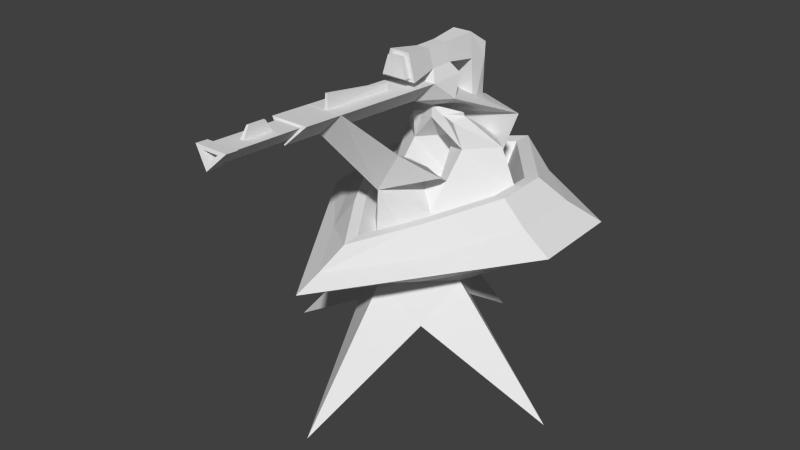 # Source: crystal-future-turret.blend  (saved by Blender 2.76.0; exported with 4.5.12 LTS)
import bpy
from mathutils import Matrix  # noqa: F401  (used for matrix-valued properties, if any)

bpy.ops.wm.read_factory_settings(use_empty=True)
scene = bpy.context.scene
scene.name = 'Scene'

# ---- collections
col_collection_1 = bpy.data.collections.new('Collection 1'); scene.collection.children.link(col_collection_1)

# ---- materials (node trees are filled in below, after node groups)
mat_spaceturret = bpy.data.materials.new('SpaceTurret')
mat_spaceturret.alpha_threshold = 0.0
mat_spaceturret.use_transparent_shadow = False
mat_spaceturret.roughness = 0.5
mat_spaceturret.line_color = (0.0, 0.0, 0.0, 1.0)

# ---- material node trees

# ---- world
world_world = bpy.data.worlds.new('World'); scene.world = world_world
world_world.color = (0.05088, 0.05088, 0.05088)
world_world.use_sun_shadow = False
world_world.sun_shadow_jitter_overblur = 0.0
world_world.cycles.sampling_method = 'MANUAL'
world_world.cycles.sample_map_resolution = 256

# ---- meshes
me_cube_001 = bpy.data.meshes.new('Cube.001')
me_cube_001.from_pydata([(0.0001735, 2.91, 1.0), (2.016, 1.61, 1.0), (0.1116, -1.465, 1.778), (-1.853, 1.387, 1.0), (-9.257e-05, 1.409, 0.0), (1.414, -0.005014, 0.0), (-9.346e-05, -1.419, 0.0), (-1.414, -0.005013, 0.0), (0.7468, 2.245, 1.0), (-0.6651, 2.164, 1.0), (0.8281, -0.3775, 1.0), (-0.5837, -0.4588, 1.0), (-0.7072, 0.7021, 0.0), (-0.7072, -0.7121, 0.0), (0.707, -0.7121, 0.0), (0.707, 0.7021, 0.0), (0.08153, 1.498, 1.0), (0.8281, 0.2393, 1.622), (0.1629, 0.08639, 1.622), (-0.5837, 0.2316, 1.633), (0.08153, 0.2245, 1.633), (0.0001735, 2.91, 2.902), (1.451, 2.285, 2.902), (-1.369, 2.123, 2.902), (0.08153, 1.498, 2.902), (0.7468, 2.245, 2.244), (1.493, 1.58, 2.244), (-0.6651, 2.164, 2.244), (-1.33, 1.417, 2.244), (-0.5837, 0.7517, 2.244), (0.8281, 0.833, 2.244), (0.08153, 1.498, 2.244), (1.023, -0.2352, 1.916), (0.1112, -1.475, 1.784), (-0.8791, -0.3448, 1.916), (0.02983, -0.1903, 2.127), (-0.05152, 1.349, 3.566), (0.6951, 0.6837, 3.566), (-0.7168, 0.6023, 3.566), (0.02983, -0.06293, 3.566), (0.7174, 1.052, 3.027), (0.6537, 0.6762, 2.944), (-0.6945, 0.9782, 2.993), (-0.5793, 0.6754, 2.944), (-0.3553, 0.7087, 2.796), (0.5145, 0.7542, 2.817), (0.05215, 0.6083, 2.966), (1.052, -0.8163, 2.421), (0.5687, -1.271, 2.72), (-0.4312, -1.267, 2.72), (-0.9015, -0.8094, 2.421), (-0.5098, 1.144, 4.043), (0.4902, 1.142, 4.043), (-0.5119, 0.1441, 4.043), (0.4881, 0.142, 4.043), (0.7174, 1.001, 3.137), (0.3221, 0.6968, 3.059), (-0.6945, 0.9274, 3.103), (-0.2477, 0.6964, 3.059), (-0.3553, 0.7002, 2.814), (0.5145, 0.7457, 2.835), (0.05215, 0.6083, 3.286), (0.4744, -3.046, 4.222), (-0.5256, -3.042, 4.222), (-0.5273, -4.099, 4.277), (0.4727, -4.101, 4.277), (0.01443, -4.306, 3.8), (0.01686, -3.25, 3.745), (-0.3715, -4.12, 4.229), (0.3253, -4.122, 4.229), (0.005997, -4.264, 3.896), (-0.3788, -5.944, 4.312), (0.318, -5.946, 4.312), (-0.001322, -6.088, 3.98), (-0.4771, -5.931, 4.343), (0.411, -5.933, 4.343), (0.004002, -6.115, 3.919), (-0.4778, -6.241, 4.364), (0.4104, -6.243, 4.364), (0.003351, -6.425, 3.941), (-0.2476, -6.272, 4.293), (0.1927, -6.273, 4.293), (-0.009107, -6.364, 4.083), (-0.2417, -3.12, 4.096), (0.1987, -3.121, 4.096), (-0.003127, -3.212, 3.886), (-0.06984, -0.9746, 4.104), (0.03222, -0.9756, 4.104), (-0.07141, -2.981, 4.215), (0.03065, -2.982, 4.215), (-0.05192, -0.9515, 4.264), (-0.0004151, -0.952, 4.264), (-0.05422, -2.958, 4.576), (-0.00126, -2.959, 4.576), (-0.07545, -4.631, 4.252), (0.02301, -4.632, 4.252), (-0.07648, -5.434, 4.289), (0.02197, -5.435, 4.289), (-0.05481, -4.789, 4.534), (0.002088, -4.789, 4.534), (-0.05541, -5.253, 4.555), (0.00149, -5.253, 4.555), (-0.3267, 0.9602, 4.329), (0.3064, 0.9589, 4.329), (-0.3281, 0.3271, 4.329), (0.305, 0.3258, 4.329), (-0.192, 0.9602, 4.787), (0.1703, 0.9589, 4.787), (-0.1928, 0.3271, 4.787), (0.1696, 0.3258, 4.787), (-0.481, -0.5543, 4.24), (0.4543, -0.5562, 4.24), (-0.2803, -0.5299, 4.916), (0.255, -0.5319, 4.916), (-0.3388, 1.814, 4.196), (0.3226, 1.813, 4.196), (0.2498, 1.836, 4.852), (-0.269, 1.838, 4.852), (-0.3622, 2.317, 4.116), (0.3482, 2.316, 4.116), (0.3482, 2.334, 4.505), (-0.3622, 2.336, 4.505), (-0.4613, 1.766, 2.836), (0.4452, 1.764, 2.836), (-0.3622, 2.279, 3.049), (0.3482, 2.277, 3.05), (-0.3543, -0.5512, 4.331), (0.3276, -0.5527, 4.332), (-0.2078, -0.5335, 4.825), (0.1825, -0.5349, 4.825), (-0.3547, -0.722, 4.338), (0.3273, -0.7234, 4.338), (-0.208, -0.7043, 4.831), (0.1823, -0.7057, 4.831)], [], [(2, 18, 19), (15, 8, 1), (14, 10, 2), (11, 3, 7), (12, 7, 3), (4, 12, 9), (2, 11, 13), (5, 1, 10), (4, 0, 8), (9, 27, 31), (9, 23, 21), (16, 31, 29), (31, 46, 40), (10, 17, 18), (11, 19, 20), (16, 20, 17), (31, 27, 42), (16, 24, 23), (0, 21, 22), (8, 22, 24), (30, 45, 46), (30, 26, 41), (8, 25, 26), (11, 29, 28), (1, 26, 30), (16, 31, 25), (3, 28, 27), (10, 30, 31), (36, 51, 52), (41, 56, 60), (34, 49, 50), (44, 59, 58), (18, 17, 32), (22, 21, 36), (29, 31, 46), (18, 33, 34), (26, 25, 40), (23, 38, 36), (17, 20, 35), (28, 43, 42), (24, 39, 38), (19, 34, 35), (29, 44, 43), (24, 22, 37), (50, 49, 48), (52, 51, 102, 103), (61, 60, 56), (57, 58, 59), (45, 60, 61), (38, 53, 51), (42, 57, 61), (53, 39, 66, 64), (46, 61, 55), (37, 52, 54), (32, 47, 48), (46, 61, 59), (40, 55, 56), (33, 48, 62, 67), (43, 58, 57), (35, 50, 47), (11, 2, 19), (5, 15, 1), (6, 14, 2), (13, 11, 7), (9, 12, 3), (0, 4, 9), (6, 2, 13), (14, 5, 10), (15, 4, 8), (16, 9, 31), (0, 9, 21), (11, 16, 29), (25, 31, 40), (2, 10, 18), (16, 11, 20), (10, 16, 17), (46, 31, 42), (9, 16, 23), (8, 0, 22), (16, 8, 24), (31, 30, 46), (45, 30, 41), (1, 8, 26), (3, 11, 28), (10, 1, 30), (8, 16, 25), (9, 3, 27), (16, 10, 31), (37, 36, 52), (45, 41, 60), (35, 34, 50), (43, 44, 58), (33, 18, 32), (37, 22, 36), (44, 29, 46), (19, 18, 34), (41, 26, 40), (21, 23, 36), (32, 17, 35), (27, 28, 42), (23, 24, 38), (20, 19, 35), (28, 29, 43), (39, 24, 37), (47, 50, 48), (53, 54, 105, 104), (55, 61, 56), (61, 57, 59), (46, 45, 61), (36, 38, 51), (46, 42, 61), (38, 39, 53), (40, 46, 55), (39, 37, 54), (33, 32, 48), (44, 46, 59), (41, 40, 56), (34, 33, 49), (42, 43, 57), (32, 35, 47), (64, 66, 70, 68), (67, 62, 63), (54, 53, 86, 87), (39, 54, 65, 66), (49, 33, 67, 63), (48, 49, 63, 62), (68, 70, 73, 71), (66, 65, 69, 70), (65, 64, 68, 69), (71, 73, 76, 74), (70, 69, 72, 73), (68, 71, 96, 94), (74, 76, 79, 77), (73, 72, 75, 76), (72, 71, 74, 75), (77, 79, 82, 80), (76, 75, 78, 79), (75, 74, 77, 78), (80, 82, 85, 83), (79, 78, 81, 82), (78, 77, 80, 81), (85, 84, 83), (82, 81, 84, 85), (81, 80, 83, 84), (86, 88, 92, 90), (53, 64, 88, 86), (64, 65, 89, 88), (65, 54, 87, 89), (91, 90, 92, 93), (87, 86, 90, 91), (89, 87, 91, 93), (88, 89, 93, 92), (94, 96, 100, 98), (71, 72, 97, 96), (69, 68, 94, 95), (72, 69, 95, 97), (99, 98, 100, 101), (95, 94, 98, 99), (97, 95, 99, 101), (96, 97, 101, 100), (102, 104, 108, 106), (105, 103, 107, 109), (54, 52, 103, 105), (51, 53, 104, 102), (108, 109, 107), (106, 108, 107), (108, 104, 110, 112), (106, 107, 116, 117), (112, 110, 126, 128), (109, 108, 112, 113), (104, 105, 111, 110), (105, 109, 113, 111), (116, 115, 119, 120), (107, 103, 115, 116), (102, 106, 117, 114), (103, 102, 114, 115), (119, 118, 121, 120), (117, 116, 120, 121), (119, 115, 123, 125), (114, 117, 121, 118), (123, 122, 124, 125), (118, 119, 125, 124), (114, 118, 124, 122), (115, 114, 122, 123), (127, 129, 133, 131), (113, 112, 128, 129), (111, 113, 129, 127), (110, 111, 127, 126), (130, 131, 133, 132), (126, 127, 131, 130), (128, 126, 130, 132), (129, 128, 132, 133)])
me_cube_001.materials.append(mat_spaceturret)
me_cube_001.use_remesh_preserve_volume = False
me_cube_001.use_remesh_preserve_attributes = False
me_cube_001.use_mirror_vertex_groups = False
me_cube_001.update()
me_cube = bpy.data.meshes.new('Cube')
me_cube.from_pydata([(-9.251e-05, 4.088, -3.11), (4.093, -0.005014, -3.11), (-9.346e-05, -4.098, -3.11), (-4.093, -0.005013, -3.11), (1.011, 1.006, -1.0), (-1.011, 1.006, -1.0), (-9.257e-05, 1.868, -0.3168), (1.011, -1.016, -1.0), (1.414, -0.005014, 0.0), (-1.011, -1.016, -1.0), (-9.346e-05, -1.419, 0.0), (-1.414, -0.005013, 0.0), (-0.7072, 1.496, -0.3168), (-0.7072, -0.7121, 0.0), (0.707, -0.7121, 0.0), (0.707, 1.496, -0.3168), (-9.307e-05, -0.005014, -1.0), (-1.813, 2.502, -0.2309), (-2.458, 0.8009, 0.4522), (-9.184e-05, 3.456, -0.6279), (-1.229, -1.012, 0.4522), (-9.396e-05, -2.824, 0.4522), (1.229, -1.012, 0.4522), (2.458, 0.8009, 0.4522), (1.813, 2.502, -0.2309), (-3.362, 3.321, 0.9516), (-3.418, 0.8009, 0.9516), (-9.139e-05, 5.216, 0.7226), (-1.709, -1.72, 0.9516), (-9.425e-05, -4.24, 0.9516), (1.709, -1.72, 0.9516), (3.418, 0.8009, 0.9516), (3.362, 3.321, 0.9516), (-2.644, 2.783, 1.517), (-2.688, 0.8009, 1.517), (-9.175e-05, 5.183, 1.275), (-1.344, -1.533, 1.209), (-9.404e-05, -3.516, 1.209), (1.344, -1.533, 1.209), (2.688, 0.8009, 1.517), (2.644, 2.783, 1.517), (-2.045, 2.334, 2.15), (-2.08, 0.8009, 2.15), (-9.202e-05, 4.924, 1.908), (-1.04, -1.084, 1.842), (-9.387e-05, -2.618, 1.578), (1.04, -1.084, 1.842), (2.079, 0.8009, 2.15), (2.045, 2.334, 2.15), (-1.766, 2.125, 2.125), (-1.795, 0.8009, 2.125), (-9.217e-05, 4.36, 1.916), (-0.8976, -0.8263, 1.859), (-9.377e-05, -2.15, 1.632), (0.8974, -0.8263, 1.859), (1.795, 0.8009, 2.125), (1.765, 2.125, 2.125), (-0.6807, 1.843, 0.1584), (-0.6921, 1.574, 0.1584), (-9.27e-05, 3.062, 0.07795), (-0.3461, 1.244, 0.05601), (-9.332e-05, 0.9757, -0.03176), (0.3459, 1.244, 0.05601), (0.6919, 1.574, 0.1584), (0.6805, 1.843, 0.1584), (-0.5658, 0.4791, 1.586), (-0.5752, 0.2854, 1.475), (-9.28e-05, 1.392, 2.031), (-0.2877, 0.08939, 1.265), (-9.331e-05, -0.06818, 1.091), (0.2875, 0.08939, 1.265), (0.575, 0.2854, 1.475), (0.5656, 0.4791, 1.586)], [], [(7, 2, 9), (5, 3, 11), (6, 0, 5), (9, 13, 11), (10, 13, 9), (7, 14, 10), (8, 14, 7), (4, 15, 8), (6, 15, 4), (5, 16, 9), (4, 16, 5), (4, 1, 7), (16, 7, 9), (12, 5, 11), (12, 6, 5), (3, 9, 11), (2, 10, 9), (2, 7, 10), (1, 8, 7), (1, 4, 8), (0, 6, 4), (3, 5, 9), (0, 4, 5), (16, 4, 7), (14, 8, 23, 22), (19, 17, 25, 27), (11, 13, 20, 18), (6, 12, 17, 19), (15, 6, 19, 24), (10, 14, 22, 21), (13, 10, 21, 20), (12, 11, 18, 17), (8, 15, 24, 23), (32, 27, 35, 40), (23, 24, 32, 31), (21, 22, 30, 29), (18, 20, 28, 26), (17, 18, 26, 25), (24, 19, 27, 32), (22, 23, 31, 30), (20, 21, 29, 28), (34, 36, 44, 42), (30, 31, 39, 38), (28, 29, 37, 36), (27, 25, 33, 35), (31, 32, 40, 39), (29, 30, 38, 37), (26, 28, 36, 34), (25, 26, 34, 33), (48, 43, 51, 56), (33, 34, 42, 41), (40, 35, 43, 48), (38, 39, 47, 46), (36, 37, 45, 44), (35, 33, 41, 43), (39, 40, 48, 47), (37, 38, 46, 45), (50, 52, 60, 58), (46, 47, 55, 54), (44, 45, 53, 52), (43, 41, 49, 51), (47, 48, 56, 55), (45, 46, 54, 53), (42, 44, 52, 50), (41, 42, 50, 49), (64, 59, 67, 72), (49, 50, 58, 57), (56, 51, 59, 64), (54, 55, 63, 62), (52, 53, 61, 60), (51, 49, 57, 59), (55, 56, 64, 63), (53, 54, 62, 61), (66, 68, 69, 70, 71, 72, 67, 65), (62, 63, 71, 70), (60, 61, 69, 68), (59, 57, 65, 67), (63, 64, 72, 71), (61, 62, 70, 69), (58, 60, 68, 66), (57, 58, 66, 65)])
me_cube.materials.append(mat_spaceturret)
me_cube.use_remesh_preserve_volume = False
me_cube.use_remesh_preserve_attributes = False
me_cube.use_mirror_vertex_groups = False
me_cube.update()

# ---- objects
ob_futureturret_top = bpy.data.objects.new('FutureTurret.Top', me_cube_001)
ob_futureturretbase = bpy.data.objects.new('FutureTurretBase', me_cube)

# ---- transforms, parenting, visibility, modifiers, constraints
ob_futureturret_top.location = (-0.06625, 0.0, 0.0)
ob_futureturret_top.lock_rotations_4d = False
ob_futureturret_top.empty_display_type = 'ARROWS'
ob_futureturret_top.lineart.crease_threshold = 0.0
ob_futureturretbase.location = (0.0, 0.0, -0.7919)
ob_futureturretbase.lock_rotations_4d = False
ob_futureturretbase.empty_display_type = 'ARROWS'
ob_futureturretbase.lineart.crease_threshold = 0.0

# ---- collection membership
col_collection_1.objects.link(ob_futureturret_top)
col_collection_1.objects.link(ob_futureturretbase)

# ---- scene / render settings (as saved in the file)
scene.frame_start = 1; scene.frame_end = 250; scene.frame_set(1)
scene.render.engine = 'BLENDER_EEVEE_NEXT'
scene.render.resolution_percentage = 50
scene.render.dither_intensity = 0.0
scene.cycles.use_denoising = False
scene.cycles.samples = 10
scene.cycles.sampling_pattern = 'TABULATED_SOBOL'
scene.cycles.light_sampling_threshold = 0.0
scene.cycles.use_adaptive_sampling = False
scene.cycles.use_light_tree = False
scene.cycles.blur_glossy = 0.0
scene.cycles.pixel_filter_type = 'GAUSSIAN'
scene.cycles.sample_clamp_indirect = 0.0
scene.view_settings.view_transform = 'Standard'
bpy.context.view_layer.update()

# ---- added for rendering (the .blend has no active camera and no usable light): camera, sun
cam_auto = bpy.data.cameras.new('AutoCamera')
cam_auto.lens = 50.0
cam_auto.sensor_width = 36.0
cam_auto.clip_end = 1000.0
ob_auto_camera = bpy.data.objects.new('AutoCamera', cam_auto)
scene.collection.objects.link(ob_auto_camera)
ob_auto_camera.location = (15.49, -19.1925, 12.8995)
ob_auto_camera.rotation_euler = (1.09748, -7.21219e-08, 0.694738)
scene.camera = ob_auto_camera
light_auto_sun = bpy.data.lights.new('AutoSun', 'SUN')
light_auto_sun.energy = 3.0
light_auto_sun.angle = 0.0523599
ob_auto_sun = bpy.data.objects.new('AutoSun', light_auto_sun)
scene.collection.objects.link(ob_auto_sun)
ob_auto_sun.rotation_euler = (0.872665, 0.174533, 0.523599)
bpy.context.view_layer.update()
